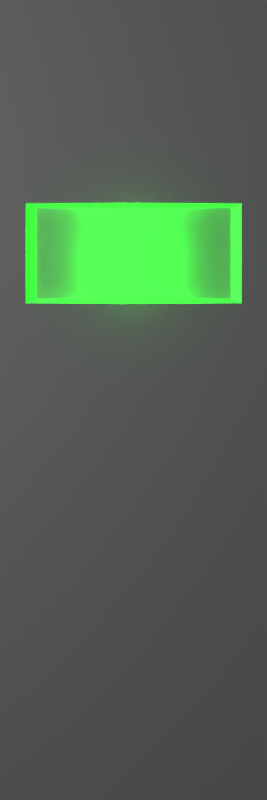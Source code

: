 # Source: untitled.blend  (saved by Blender 2.75.0; exported with 4.5.12 LTS)
import bpy
from mathutils import Matrix  # noqa: F401  (used for matrix-valued properties, if any)

bpy.ops.wm.read_factory_settings(use_empty=True)
scene = bpy.context.scene
scene.name = 'Scene'

# ---- collections
col_collection_1 = bpy.data.collections.new('Collection 1'); scene.collection.children.link(col_collection_1)

# ---- materials (node trees are filled in below, after node groups)
mat_logomat = bpy.data.materials.new('LogoMat')
mat_logomat.alpha_threshold = 0.0
mat_logomat.use_transparent_shadow = False
mat_logomat.diffuse_color = (0.8, 0.7761, 0.7761, 1.0)
mat_logomat.roughness = 0.5
mat_bg_mat = bpy.data.materials.new('BG mat')
mat_bg_mat.alpha_threshold = 0.0
mat_bg_mat.use_transparent_shadow = False
mat_bg_mat.roughness = 0.5
mat_bg_mat.specular_intensity = 0.0
mat_matte = bpy.data.materials.new('Matte')
mat_matte.alpha_threshold = 0.0
mat_matte.use_transparent_shadow = False
mat_matte.roughness = 0.5
mat_matte.specular_intensity = 0.0

# ---- material node trees

# ---- world
world_world = bpy.data.worlds.new('World'); scene.world = world_world
world_world.color = (0.05088, 0.05088, 0.05088)
world_world.use_sun_shadow = False
world_world.sun_shadow_jitter_overblur = 0.0
world_world.cycles.sampling_method = 'MANUAL'
world_world.cycles.sample_map_resolution = 256

# ---- cameras
cam_camera = bpy.data.cameras.new('Camera')
cam_camera.type = 'ORTHO'
cam_camera.clip_end = 100.0
cam_camera.lens = 35.0
cam_camera.sensor_width = 32.0
cam_camera.sensor_height = 18.0
cam_camera.ortho_scale = 5.0
cam_camera.dof.focus_distance = 0.0
cam_camera.dof.aperture_fstop = 128.0

# ---- lights
light_point_001 = bpy.data.lights.new('Point.001', 'POINT')
light_point_001.color = (0.0, 1.0, 0.0)
light_point_001.transmission_factor = 0.0
light_point_001.energy = 26.0
light_point_001.shadow_buffer_clip_start = 0.5
light_point_001.shadow_soft_size = 0.1
light_point_001.shadow_maximum_resolution = 0.006
light_point_001.use_absolute_resolution = True
light_point_001.cycles.use_multiple_importance_sampling = False
light_point = bpy.data.lights.new('Point', 'POINT')
light_point.color = (0.0, 1.0, 0.0)
light_point.transmission_factor = 0.0
light_point.energy = 24.0
light_point.shadow_buffer_clip_start = 0.5
light_point.shadow_soft_size = 0.1
light_point.shadow_maximum_resolution = 0.006
light_point.use_absolute_resolution = True
light_point.cycles.use_multiple_importance_sampling = False
light_lamp = bpy.data.lights.new('Lamp', 'POINT')
light_lamp.transmission_factor = 0.0
light_lamp.cutoff_distance = 30.0
light_lamp.energy = 100.0
light_lamp.shadow_buffer_clip_start = 1.001
light_lamp.shadow_soft_size = 0.1
light_lamp.shadow_maximum_resolution = 0.006
light_lamp.use_absolute_resolution = True
light_lamp.cycles.use_multiple_importance_sampling = False

# ---- meshes
me_plane = bpy.data.meshes.new('Plane')
me_plane.from_pydata([(-1.0, -1.0, 0.0), (1.0, -1.0, 0.0), (-1.0, 1.0, 0.0), (1.0, 1.0, 0.0), (0.0, -1.0, 0.0), (0.0, 1.0, 0.0), (-0.5, 1.0, 0.0), (-0.5, -1.0, 0.0), (-0.4908, 1.0, -7.544e-09), (-0.4908, -1.0, -7.544e-09), (-0.2408, -0.8, 5.206e-08), (-0.2408, 0.8, 5.206e-08), (-0.4908, 0.8, -7.544e-09), (-0.4908, -0.8, -7.544e-09), (-0.2533, -0.72, -0.1), (-0.2533, 0.72, -0.1), (-0.4783, 0.72, -0.1), (-0.4783, -0.72, -0.1), (0.25, -1.0, 0.0), (0.5, -1.0, 0.0), (0.75, -1.0, 0.0), (0.75, 1.0, 0.0), (0.5, 1.0, 0.0), (0.25, 1.0, 0.0), (1.0, -0.7807, 1.902e-08), (1.0, 0.7807, 1.902e-08), (0.0, -0.7807, -1.902e-08), (0.0, 0.7807, -1.902e-08), (0.25, -0.7807, -9.51e-09), (0.25, 0.7807, -9.51e-09), (0.5, -0.7807, 0.0), (0.5, 0.7807, 0.0), (0.75, -0.7807, 9.51e-09), (0.75, 0.7807, 9.51e-09), (0.0125, -0.7027, -1.854e-08), (0.0125, 0.7027, -1.854e-08), (0.2375, -0.7027, -9.986e-09), (0.2375, 0.7027, -9.986e-09), (0.2625, -0.7027, -9.035e-09), (0.2625, 0.7027, -9.035e-09), (0.4875, -0.7027, -4.755e-10), (0.4875, 0.7027, -4.755e-10)], [], [(33, 25, 3, 21), (5, 6, 8), (4, 26, 27, 5, 8, 12, 11, 10, 13, 9), (7, 4, 9), (13, 10, 14, 17), (8, 9, 13, 12), (17, 14, 15, 16), (12, 13, 17, 16), (10, 11, 15, 14), (11, 12, 16, 15), (7, 9, 8, 6, 2, 0), (27, 29, 23, 5), (29, 31, 22, 23), (31, 33, 21, 22), (19, 20, 32, 30), (30, 32, 33, 31), (18, 19, 30, 28), (28, 30, 40, 38), (4, 18, 28, 26), (27, 26, 34, 35), (20, 1, 24, 32), (32, 24, 25, 33), (34, 36, 37, 35), (26, 28, 36, 34), (29, 27, 35, 37), (28, 29, 37, 36), (38, 40, 41, 39), (31, 29, 39, 41), (30, 31, 41, 40), (29, 28, 38, 39)])
me_plane.polygons.foreach_set('material_index', [1, 1, 1, 1, 1, 1, 2, 1, 1, 1, 1, 1, 1, 1, 1, 1, 1, 1, 1, 1, 1, 1, 1, 1, 1, 1, 1, 1, 1, 1])
_uv = me_plane.uv_layers.new(name='UVMap')
_uv.uv.foreach_set('vector', [0.1136, 0.1096, 0.0, 0.1096, 0.0, 8.941e-08, 0.1136, 8.941e-08, 0.4542, 5.96e-08, 0.6813, 5.96e-08, 0.6771, 5.96e-08, 0.4542, 1.0, 0.4542, 0.8904, 0.4542, 0.1096, 0.4542, 5.96e-08, 0.6771, 5.96e-08, 0.6771, 0.1, 0.5636, 0.1, 0.5636, 0.9, 0.6771, 0.9, 0.6771, 1.0, 0.6813, 1.0, 0.4542, 1.0, 0.6771, 1.0, 0.6771, 0.9, 0.5636, 0.9, 0.5693, 0.86, 0.6715, 0.86, 0.0, 0.0, 0.0, 0.0, 0.0, 0.0, 0.0, 0.0, 0.6715, 0.86, 0.5693, 0.86, 0.5693, 0.14, 0.6715, 0.14, 0.9542, 0.0, 0.9542, 0.8, 0.9084, 0.76, 0.9084, 0.04, 1.0, 0.0, 1.0, 0.8, 0.9542, 0.76, 0.9542, 0.04, 0.5636, 0.1, 0.6771, 0.1, 0.6715, 0.14, 0.5693, 0.14, 0.6813, 1.0, 0.6771, 1.0, 0.6771, 5.96e-08, 0.6813, 5.96e-08, 0.9084, 0.0, 0.9084, 1.0, 0.4542, 0.1096, 0.3407, 0.1096, 0.3407, 5.96e-08, 0.4542, 5.96e-08, 0.3407, 0.1096, 0.2271, 0.1096, 0.2271, 8.941e-08, 0.3407, 5.96e-08, 0.2271, 0.1096, 0.1136, 0.1096, 0.1136, 8.941e-08, 0.2271, 8.941e-08, 0.2271, 1.0, 0.1136, 1.0, 0.1136, 0.8904, 0.2271, 0.8904, 0.2271, 0.8904, 0.1136, 0.8904, 0.1136, 0.1096, 0.2271, 0.1096, 0.3407, 1.0, 0.2271, 1.0, 0.2271, 0.8904, 0.3407, 0.8904, 0.3407, 0.8904, 0.2271, 0.8904, 0.2328, 0.8513, 0.335, 0.8513, 0.4542, 1.0, 0.3407, 1.0, 0.3407, 0.8904, 0.4542, 0.8904, 0.4542, 0.1096, 0.4542, 0.8904, 0.4485, 0.8513, 0.4485, 0.1487, 0.1136, 1.0, 8.122e-08, 1.0, 8.122e-08, 0.8904, 0.1136, 0.8904, 0.1136, 0.8904, 8.122e-08, 0.8904, 0.0, 0.1096, 0.1136, 0.1096, 0.4485, 0.8513, 0.3463, 0.8513, 0.3463, 0.1487, 0.4485, 0.1487, 0.4542, 0.8904, 0.3407, 0.8904, 0.3463, 0.8513, 0.4485, 0.8513, 0.3407, 0.1096, 0.4542, 0.1096, 0.4485, 0.1487, 0.3463, 0.1487, 0.3407, 0.8904, 0.3407, 0.1096, 0.3463, 0.1487, 0.3463, 0.8513, 0.335, 0.8513, 0.2328, 0.8513, 0.2328, 0.1487, 0.335, 0.1487, 0.2271, 0.1096, 0.3407, 0.1096, 0.335, 0.1487, 0.2328, 0.1487, 0.2271, 0.8904, 0.2271, 0.1096, 0.2328, 0.1487, 0.2328, 0.8513, 0.3407, 0.1096, 0.3407, 0.8904, 0.335, 0.8513, 0.335, 0.1487])
me_plane.materials.append(mat_logomat)
me_plane.materials.append(mat_bg_mat)
me_plane.materials.append(mat_matte)
me_plane.use_remesh_preserve_volume = False
me_plane.use_remesh_preserve_attributes = False
me_plane.use_mirror_vertex_groups = False
me_plane.update()

# ---- objects
ob_point_001 = bpy.data.objects.new('Point.001', light_point_001)
ob_point = bpy.data.objects.new('Point', light_point)
ob_plane = bpy.data.objects.new('Plane', me_plane)
ob_lamp = bpy.data.objects.new('Lamp', light_lamp)
ob_camera = bpy.data.objects.new('Camera', cam_camera)

# ---- transforms, parenting, visibility, modifiers, constraints
ob_point_001.location = (-0.05715, -0.00578, 0.8022)
ob_point_001.lineart.crease_threshold = 0.0
ob_point.location = (-0.05715, -0.00578, 0.9903)
ob_point.lineart.crease_threshold = 0.0
ob_plane.location = (0.0, 0.0, 0.0)
ob_plane.rotation_euler = (-0.0, 1.571, 0.0)
ob_plane.scale = (2.508, 0.8436, 0.8436)
ob_plane.lineart.crease_threshold = 0.0
ob_lamp.location = (4.076, -3.514, 1.532)
ob_lamp.rotation_euler = (0.6503, 0.05522, 1.866)
ob_lamp.lock_rotations_4d = False
ob_lamp.empty_display_type = 'ARROWS'
ob_lamp.color = (0.0, 0.0, 0.0, 0.0)
ob_lamp.lineart.crease_threshold = 0.0
ob_camera.location = (4.654, 0.0, 0.0)
ob_camera.rotation_euler = (1.571, -0.0, 1.571)
ob_camera.lock_rotations_4d = False
ob_camera.empty_display_type = 'ARROWS'
ob_camera.color = (0.0, 0.0, 0.0, 0.0)
ob_camera.display_type = 'WIRE'
ob_camera.lineart.crease_threshold = 0.0

# ---- collection membership
col_collection_1.objects.link(ob_point_001)
col_collection_1.objects.link(ob_point)
col_collection_1.objects.link(ob_plane)
col_collection_1.objects.link(ob_lamp)
col_collection_1.objects.link(ob_camera)

# ---- scene / render settings (as saved in the file)
scene.camera = ob_camera
scene.frame_start = 1; scene.frame_end = 250; scene.frame_set(1)
scene.render.engine = 'BLENDER_EEVEE_NEXT'
scene.render.resolution_x = 400
scene.render.resolution_y = 1200
scene.render.dither_intensity = 0.0
scene.cycles.use_denoising = False
scene.cycles.samples = 10
scene.cycles.sampling_pattern = 'TABULATED_SOBOL'
scene.cycles.light_sampling_threshold = 0.0
scene.cycles.use_adaptive_sampling = False
scene.cycles.use_light_tree = False
scene.cycles.blur_glossy = 0.0
scene.cycles.pixel_filter_type = 'GAUSSIAN'
scene.cycles.sample_clamp_indirect = 0.0
scene.view_settings.view_transform = 'Standard'
bpy.context.view_layer.update()

